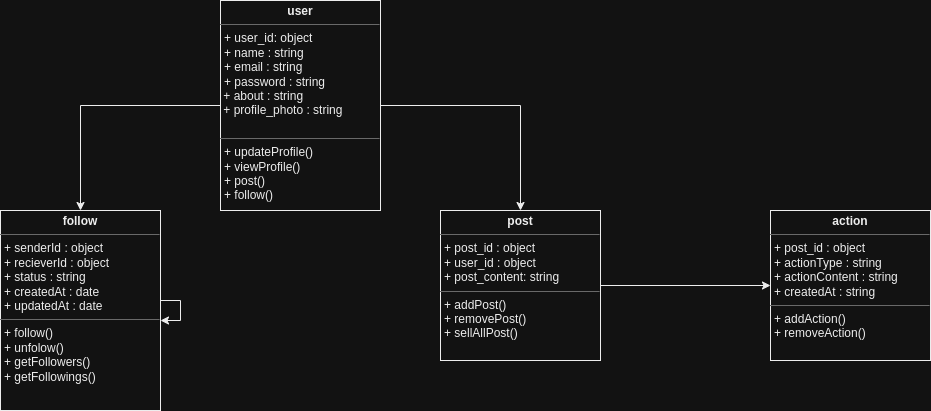

The diagram above was exported from draw.io. Its source (the exported page's mxGraphModel, read from the mxfile embedded in the PNG):
<mxGraphModel dx="1362" dy="807" grid="1" gridSize="10" guides="1" tooltips="1" connect="1" arrows="1" fold="1" page="1" pageScale="1" pageWidth="1400" pageHeight="850" math="0" shadow="0">
  <root>
    <mxCell id="0" />
    <mxCell id="1" parent="0" />
    <mxCell id="K4pn_QQsuAT-gmNzkEeE-5" style="edgeStyle=orthogonalEdgeStyle;rounded=0;orthogonalLoop=1;jettySize=auto;html=1;entryX=0.5;entryY=0;entryDx=0;entryDy=0;" parent="1" source="K4pn_QQsuAT-gmNzkEeE-1" target="K4pn_QQsuAT-gmNzkEeE-4" edge="1">
      <mxGeometry relative="1" as="geometry" />
    </mxCell>
    <mxCell id="K4pn_QQsuAT-gmNzkEeE-8" style="edgeStyle=orthogonalEdgeStyle;rounded=0;orthogonalLoop=1;jettySize=auto;html=1;entryX=0.5;entryY=0;entryDx=0;entryDy=0;" parent="1" source="K4pn_QQsuAT-gmNzkEeE-1" target="K4pn_QQsuAT-gmNzkEeE-7" edge="1">
      <mxGeometry relative="1" as="geometry" />
    </mxCell>
    <mxCell id="K4pn_QQsuAT-gmNzkEeE-1" value="&lt;p style=&quot;margin:0px;margin-top:4px;text-align:center;&quot;&gt;&lt;b&gt;user&lt;/b&gt;&lt;/p&gt;&lt;hr size=&quot;1&quot;&gt;&lt;p style=&quot;margin:0px;margin-left:4px;&quot;&gt;+ user_id: object&lt;/p&gt;&lt;p style=&quot;margin:0px;margin-left:4px;&quot;&gt;+ name : string&lt;/p&gt;&lt;p style=&quot;margin:0px;margin-left:4px;&quot;&gt;+ email : string&lt;/p&gt;&lt;p style=&quot;margin:0px;margin-left:4px;&quot;&gt;&lt;span style=&quot;background-color: initial;&quot;&gt;+ password : string&lt;/span&gt;&lt;/p&gt;&amp;nbsp;+ about : string&lt;br&gt;&amp;nbsp;+ profile_photo : string&lt;br&gt;&lt;p style=&quot;margin:0px;margin-left:4px;&quot;&gt;&lt;span style=&quot;background-color: initial;&quot;&gt;&amp;nbsp;&lt;/span&gt;&lt;/p&gt;&lt;hr size=&quot;1&quot;&gt;&lt;p style=&quot;margin:0px;margin-left:4px;&quot;&gt;+ updateProfile()&lt;/p&gt;&lt;p style=&quot;margin:0px;margin-left:4px;&quot;&gt;+ viewProfile()&lt;/p&gt;&lt;p style=&quot;margin:0px;margin-left:4px;&quot;&gt;+ post()&lt;/p&gt;&lt;p style=&quot;margin:0px;margin-left:4px;&quot;&gt;+ follow()&lt;/p&gt;" style="verticalAlign=top;align=left;overflow=fill;fontSize=12;fontFamily=Helvetica;html=1;whiteSpace=wrap;" parent="1" vertex="1">
      <mxGeometry x="630" y="50" width="160" height="210" as="geometry" />
    </mxCell>
    <mxCell id="K4pn_QQsuAT-gmNzkEeE-4" value="&lt;p style=&quot;margin:0px;margin-top:4px;text-align:center;&quot;&gt;&lt;b&gt;follow&lt;/b&gt;&lt;/p&gt;&lt;hr size=&quot;1&quot;&gt;&lt;p style=&quot;margin:0px;margin-left:4px;&quot;&gt;+ senderId : object&lt;/p&gt;&lt;p style=&quot;margin:0px;margin-left:4px;&quot;&gt;+ recieverId : object&lt;/p&gt;&lt;p style=&quot;margin:0px;margin-left:4px;&quot;&gt;+ status : string&lt;/p&gt;&lt;p style=&quot;margin:0px;margin-left:4px;&quot;&gt;+ createdAt : date&lt;/p&gt;&lt;p style=&quot;margin:0px;margin-left:4px;&quot;&gt;+ updatedAt : date&lt;/p&gt;&lt;hr size=&quot;1&quot;&gt;&lt;p style=&quot;margin:0px;margin-left:4px;&quot;&gt;+ follow()&lt;/p&gt;&lt;p style=&quot;margin:0px;margin-left:4px;&quot;&gt;+ unfolow()&lt;/p&gt;&lt;p style=&quot;margin:0px;margin-left:4px;&quot;&gt;+ getFollowers()&lt;/p&gt;&lt;p style=&quot;margin:0px;margin-left:4px;&quot;&gt;+ getFollowings()&lt;/p&gt;" style="verticalAlign=top;align=left;overflow=fill;fontSize=12;fontFamily=Helvetica;html=1;whiteSpace=wrap;" parent="1" vertex="1">
      <mxGeometry x="410" y="260" width="160" height="200" as="geometry" />
    </mxCell>
    <mxCell id="K4pn_QQsuAT-gmNzkEeE-6" style="edgeStyle=orthogonalEdgeStyle;rounded=0;orthogonalLoop=1;jettySize=auto;html=1;" parent="1" source="K4pn_QQsuAT-gmNzkEeE-4" target="K4pn_QQsuAT-gmNzkEeE-4" edge="1">
      <mxGeometry relative="1" as="geometry" />
    </mxCell>
    <mxCell id="K4pn_QQsuAT-gmNzkEeE-10" style="edgeStyle=orthogonalEdgeStyle;rounded=0;orthogonalLoop=1;jettySize=auto;html=1;" parent="1" source="K4pn_QQsuAT-gmNzkEeE-7" target="K4pn_QQsuAT-gmNzkEeE-9" edge="1">
      <mxGeometry relative="1" as="geometry" />
    </mxCell>
    <mxCell id="K4pn_QQsuAT-gmNzkEeE-7" value="&lt;p style=&quot;margin:0px;margin-top:4px;text-align:center;&quot;&gt;&lt;b&gt;post&lt;/b&gt;&lt;/p&gt;&lt;hr size=&quot;1&quot;&gt;&lt;p style=&quot;margin:0px;margin-left:4px;&quot;&gt;+ post_id : object&lt;/p&gt;&lt;p style=&quot;margin:0px;margin-left:4px;&quot;&gt;+ user_id : object&lt;/p&gt;&lt;p style=&quot;margin:0px;margin-left:4px;&quot;&gt;+ post_content: string&lt;/p&gt;&lt;hr size=&quot;1&quot;&gt;&lt;p style=&quot;margin:0px;margin-left:4px;&quot;&gt;+ addPost()&lt;/p&gt;&lt;p style=&quot;margin:0px;margin-left:4px;&quot;&gt;+ removePost()&lt;/p&gt;&lt;p style=&quot;margin:0px;margin-left:4px;&quot;&gt;+ sellAllPost()&lt;/p&gt;" style="verticalAlign=top;align=left;overflow=fill;fontSize=12;fontFamily=Helvetica;html=1;whiteSpace=wrap;" parent="1" vertex="1">
      <mxGeometry x="850" y="260" width="160" height="150" as="geometry" />
    </mxCell>
    <mxCell id="K4pn_QQsuAT-gmNzkEeE-9" value="&lt;p style=&quot;margin:0px;margin-top:4px;text-align:center;&quot;&gt;&lt;b&gt;action&lt;/b&gt;&lt;/p&gt;&lt;hr size=&quot;1&quot;&gt;&lt;p style=&quot;margin:0px;margin-left:4px;&quot;&gt;+ post_id : object&lt;br&gt;&lt;/p&gt;&lt;p style=&quot;margin:0px;margin-left:4px;&quot;&gt;+ actionType : string&lt;/p&gt;&lt;p style=&quot;margin:0px;margin-left:4px;&quot;&gt;+ actionContent : string&lt;/p&gt;&lt;p style=&quot;margin:0px;margin-left:4px;&quot;&gt;+ createdAt : string&lt;/p&gt;&lt;hr size=&quot;1&quot;&gt;&lt;p style=&quot;margin:0px;margin-left:4px;&quot;&gt;+ addAction()&lt;/p&gt;&lt;p style=&quot;margin:0px;margin-left:4px;&quot;&gt;+ removeAction()&lt;/p&gt;" style="verticalAlign=top;align=left;overflow=fill;fontSize=12;fontFamily=Helvetica;html=1;whiteSpace=wrap;" parent="1" vertex="1">
      <mxGeometry x="1180" y="260" width="160" height="150" as="geometry" />
    </mxCell>
  </root>
</mxGraphModel>